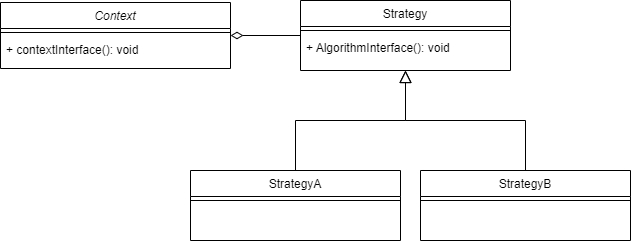

The diagram above was exported from draw.io. Its source (the exported page's mxGraphModel, read from the mxfile embedded in the PNG):
<mxGraphModel dx="1050" dy="540" grid="1" gridSize="10" guides="1" tooltips="1" connect="1" arrows="1" fold="1" page="1" pageScale="1" pageWidth="827" pageHeight="1169" math="0" shadow="0">
  <root>
    <mxCell id="WIyWlLk6GJQsqaUBKTNV-0" />
    <mxCell id="WIyWlLk6GJQsqaUBKTNV-1" parent="WIyWlLk6GJQsqaUBKTNV-0" />
    <mxCell id="zkfFHV4jXpPFQw0GAbJ--0" value="Context" style="swimlane;fontStyle=2;align=center;verticalAlign=top;childLayout=stackLayout;horizontal=1;startSize=26;horizontalStack=0;resizeParent=1;resizeLast=0;collapsible=1;marginBottom=0;rounded=0;shadow=0;strokeWidth=1;" parent="WIyWlLk6GJQsqaUBKTNV-1" vertex="1">
      <mxGeometry x="140" y="212" width="230" height="66" as="geometry">
        <mxRectangle x="230" y="140" width="160" height="26" as="alternateBounds" />
      </mxGeometry>
    </mxCell>
    <mxCell id="zkfFHV4jXpPFQw0GAbJ--4" value="" style="line;html=1;strokeWidth=1;align=left;verticalAlign=middle;spacingTop=-1;spacingLeft=3;spacingRight=3;rotatable=0;labelPosition=right;points=[];portConstraint=eastwest;" parent="zkfFHV4jXpPFQw0GAbJ--0" vertex="1">
      <mxGeometry y="26" width="230" height="8" as="geometry" />
    </mxCell>
    <mxCell id="qvIWb-c7ueKeYbbZPcr1-5" value="+ contextInterface(): void" style="text;align=left;verticalAlign=top;spacingLeft=4;spacingRight=4;overflow=hidden;rotatable=0;points=[[0,0.5],[1,0.5]];portConstraint=eastwest;" parent="zkfFHV4jXpPFQw0GAbJ--0" vertex="1">
      <mxGeometry y="34" width="230" height="26" as="geometry" />
    </mxCell>
    <mxCell id="vG7RjnzUbkDUAV9qP6kF-7" style="edgeStyle=orthogonalEdgeStyle;rounded=0;orthogonalLoop=1;jettySize=auto;html=1;entryX=0.5;entryY=1;entryDx=0;entryDy=0;endArrow=block;endFill=0;endSize=10;startSize=10;" parent="WIyWlLk6GJQsqaUBKTNV-1" source="S5eXU1dWdx-DGwuJM5V_-12" target="vG7RjnzUbkDUAV9qP6kF-2" edge="1">
      <mxGeometry relative="1" as="geometry" />
    </mxCell>
    <mxCell id="S5eXU1dWdx-DGwuJM5V_-12" value="StrategyB" style="swimlane;fontStyle=0;align=center;verticalAlign=top;childLayout=stackLayout;horizontal=1;startSize=26;horizontalStack=0;resizeParent=1;resizeLast=0;collapsible=1;marginBottom=0;rounded=0;shadow=0;strokeWidth=1;" parent="WIyWlLk6GJQsqaUBKTNV-1" vertex="1">
      <mxGeometry x="560" y="380" width="210" height="70" as="geometry">
        <mxRectangle x="130" y="380" width="160" height="26" as="alternateBounds" />
      </mxGeometry>
    </mxCell>
    <mxCell id="S5eXU1dWdx-DGwuJM5V_-14" value="" style="line;html=1;strokeWidth=1;align=left;verticalAlign=middle;spacingTop=-1;spacingLeft=3;spacingRight=3;rotatable=0;labelPosition=right;points=[];portConstraint=eastwest;" parent="S5eXU1dWdx-DGwuJM5V_-12" vertex="1">
      <mxGeometry y="26" width="210" height="8" as="geometry" />
    </mxCell>
    <mxCell id="GtA4KVdZ_qjUZmKp2-6b-12" style="edgeStyle=orthogonalEdgeStyle;rounded=0;orthogonalLoop=1;jettySize=auto;html=1;entryX=1;entryY=0.5;entryDx=0;entryDy=0;endArrow=diamondThin;endFill=0;startSize=10;endSize=10;" parent="WIyWlLk6GJQsqaUBKTNV-1" source="vG7RjnzUbkDUAV9qP6kF-2" target="zkfFHV4jXpPFQw0GAbJ--0" edge="1">
      <mxGeometry relative="1" as="geometry" />
    </mxCell>
    <mxCell id="vG7RjnzUbkDUAV9qP6kF-2" value="Strategy" style="swimlane;fontStyle=0;align=center;verticalAlign=top;childLayout=stackLayout;horizontal=1;startSize=26;horizontalStack=0;resizeParent=1;resizeLast=0;collapsible=1;marginBottom=0;rounded=0;shadow=0;strokeWidth=1;" parent="WIyWlLk6GJQsqaUBKTNV-1" vertex="1">
      <mxGeometry x="440" y="210" width="210" height="70" as="geometry">
        <mxRectangle x="130" y="380" width="160" height="26" as="alternateBounds" />
      </mxGeometry>
    </mxCell>
    <mxCell id="vG7RjnzUbkDUAV9qP6kF-5" value="" style="line;html=1;strokeWidth=1;align=left;verticalAlign=middle;spacingTop=-1;spacingLeft=3;spacingRight=3;rotatable=0;labelPosition=right;points=[];portConstraint=eastwest;" parent="vG7RjnzUbkDUAV9qP6kF-2" vertex="1">
      <mxGeometry y="26" width="210" height="8" as="geometry" />
    </mxCell>
    <mxCell id="6d1fIMdLOZZO9T64rq8U-6" value="+ AlgorithmInterface(): void" style="text;align=left;verticalAlign=top;spacingLeft=4;spacingRight=4;overflow=hidden;rotatable=0;points=[[0,0.5],[1,0.5]];portConstraint=eastwest;" parent="vG7RjnzUbkDUAV9qP6kF-2" vertex="1">
      <mxGeometry y="34" width="210" height="26" as="geometry" />
    </mxCell>
    <mxCell id="GtA4KVdZ_qjUZmKp2-6b-9" style="edgeStyle=orthogonalEdgeStyle;rounded=0;orthogonalLoop=1;jettySize=auto;html=1;entryX=0.5;entryY=1;entryDx=0;entryDy=0;endArrow=block;endFill=0;endSize=10;startSize=10;" parent="WIyWlLk6GJQsqaUBKTNV-1" source="GtA4KVdZ_qjUZmKp2-6b-0" target="vG7RjnzUbkDUAV9qP6kF-2" edge="1">
      <mxGeometry relative="1" as="geometry" />
    </mxCell>
    <mxCell id="GtA4KVdZ_qjUZmKp2-6b-0" value="StrategyA" style="swimlane;fontStyle=0;align=center;verticalAlign=top;childLayout=stackLayout;horizontal=1;startSize=26;horizontalStack=0;resizeParent=1;resizeLast=0;collapsible=1;marginBottom=0;rounded=0;shadow=0;strokeWidth=1;" parent="WIyWlLk6GJQsqaUBKTNV-1" vertex="1">
      <mxGeometry x="330" y="380" width="210" height="70" as="geometry">
        <mxRectangle x="130" y="380" width="160" height="26" as="alternateBounds" />
      </mxGeometry>
    </mxCell>
    <mxCell id="GtA4KVdZ_qjUZmKp2-6b-1" value="" style="line;html=1;strokeWidth=1;align=left;verticalAlign=middle;spacingTop=-1;spacingLeft=3;spacingRight=3;rotatable=0;labelPosition=right;points=[];portConstraint=eastwest;" parent="GtA4KVdZ_qjUZmKp2-6b-0" vertex="1">
      <mxGeometry y="26" width="210" height="8" as="geometry" />
    </mxCell>
  </root>
</mxGraphModel>